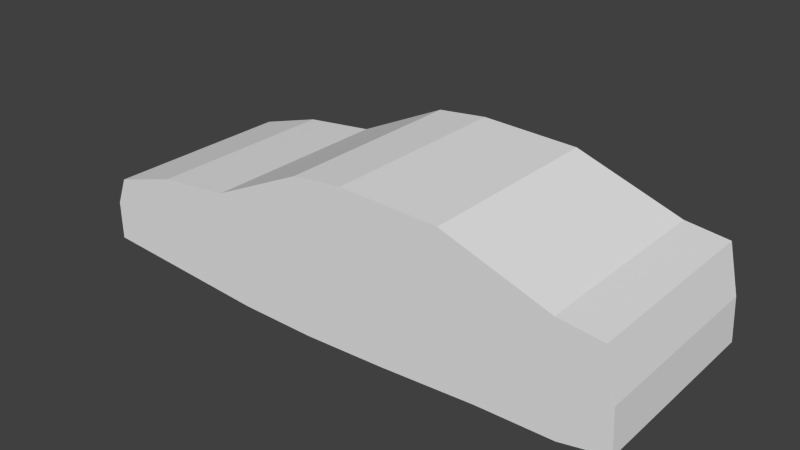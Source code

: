 # Source: car.blend  (saved by Blender 2.59.0; exported with 4.5.12 LTS)
import bpy
from mathutils import Matrix  # noqa: F401  (used for matrix-valued properties, if any)

bpy.ops.wm.read_factory_settings(use_empty=True)
scene = bpy.context.scene
scene.name = 'Scene'

# ---- collections
col_collection_1 = bpy.data.collections.new('Collection 1'); scene.collection.children.link(col_collection_1)

# ---- materials (node trees are filled in below, after node groups)
mat_material = bpy.data.materials.new('Material')
mat_material.alpha_threshold = 0.0
mat_material.use_transparent_shadow = False
mat_material.roughness = 0.5
mat_material.line_color = (0.0, 0.0, 0.0, 1.0)

# ---- material node trees

# ---- world
world_world = bpy.data.worlds.new('World'); scene.world = world_world
world_world.color = (0.05088, 0.05088, 0.05088)
world_world.use_sun_shadow = False
world_world.sun_shadow_jitter_overblur = 0.0
world_world.cycles.sampling_method = 'MANUAL'
world_world.cycles.sample_map_resolution = 256

# ---- meshes
me_grid = bpy.data.meshes.new('Grid')
me_grid.from_pydata([(-0.7503, -0.1759, 0.1478), (-0.6, -0.1759, -0.4969), (-1.674, -0.1759, -0.4287), (-1.604, -0.1759, -0.02309), (-0.1331, -0.1759, -0.4991), (0.121, -0.1759, 0.4476), (0.9432, -0.1759, -0.4371), (1.346, -0.1759, 0.2116), (1.604, -0.1759, 0.1812), (1.398, -0.1759, -0.4245), (0.3645, -0.1759, -0.4761), (0.71, -0.1759, 0.4273), (-0.1878, -0.1759, 0.4131), (-1.674, -0.1759, -0.1939), (-1.199, -0.1759, 0.09726), (1.669, -0.1759, -0.1061), (1.684, -0.1759, -0.3659), (1.684, 0.9995, -0.3659), (1.669, 0.9995, -0.1061), (-1.199, 0.9995, 0.09726), (-1.674, 0.9995, -0.1939), (-0.1878, 0.9995, 0.4131), (0.71, 0.9995, 0.4273), (0.3645, 0.9995, -0.4761), (1.398, 0.9995, -0.4245), (1.604, 0.9995, 0.1812), (1.346, 0.9995, 0.2116), (0.9432, 0.9995, -0.4371), (0.121, 0.9995, 0.4476), (-0.1331, 0.9995, -0.4991), (-1.604, 0.9995, -0.02309), (-1.674, 0.9995, -0.4287), (-0.6, 0.9995, -0.4969), (-0.7503, 0.9995, 0.1478)], [], [(5, 4, 10, 11), (11, 10, 6, 7), (12, 1, 4), (5, 12, 4), (12, 0, 1), (1, 0, 13), (13, 2, 1), (0, 14, 13), (14, 3, 13), (15, 7, 6), (15, 8, 7), (9, 16, 6), (16, 15, 6), (15, 16, 17, 18), (16, 9, 24, 17), (8, 15, 18, 25), (3, 14, 19, 30), (14, 0, 33, 19), (13, 3, 30, 20), (2, 13, 20, 31), (12, 5, 28, 21), (0, 12, 21, 33), (10, 4, 29, 23), (5, 11, 22, 28), (6, 10, 23, 27), (11, 7, 26, 22), (7, 8, 25, 26), (9, 6, 27, 24), (4, 1, 32, 29), (1, 2, 31, 32), (23, 29, 28, 22), (27, 23, 22, 26), (29, 32, 21), (29, 21, 28), (32, 33, 21), (33, 32, 20), (32, 31, 20), (20, 19, 33), (20, 30, 19), (27, 26, 18), (26, 25, 18), (27, 17, 24), (27, 18, 17)])
me_grid.use_remesh_preserve_volume = False
me_grid.use_remesh_preserve_attributes = False
me_grid.use_mirror_vertex_groups = False
me_grid.update()
me_cube = bpy.data.meshes.new('Cube')
me_cube.from_pydata([], [], [])
me_cube.materials.append(mat_material)
me_cube.use_remesh_preserve_volume = False
me_cube.use_remesh_preserve_attributes = False
me_cube.use_mirror_vertex_groups = False
me_cube.update()

# ---- curves / text
cu_nurbspath = bpy.data.curves.new('NurbsPath', 'CURVE')
cu_nurbspath.dimensions = '3D'
cu_nurbspath.use_path = True
cu_nurbspath.use_path_clamp = True
cu_nurbspath.bevel_resolution = 0
cu_nurbspath.fill_mode = 'HALF'

# ---- objects
ob_grid = bpy.data.objects.new('Grid', me_grid)
ob_nurbspath = bpy.data.objects.new('NurbsPath', cu_nurbspath)
ob_cube = bpy.data.objects.new('Cube', me_cube)

# ---- transforms, parenting, visibility, modifiers, constraints
ob_grid.location = (0.0, 0.0, 0.0)
ob_grid.lineart.crease_threshold = 0.0
ob_nurbspath.location = (0.0, 0.0, 0.0)
ob_nurbspath.lineart.crease_threshold = 0.0
ob_cube.location = (0.0, 0.0, 0.0)
ob_cube.lock_rotations_4d = False
ob_cube.empty_display_type = 'ARROWS'
ob_cube.lineart.crease_threshold = 0.0

# ---- collection membership
col_collection_1.objects.link(ob_grid)
col_collection_1.objects.link(ob_nurbspath)
col_collection_1.objects.link(ob_cube)

# ---- scene / render settings (as saved in the file)
scene.frame_start = 1; scene.frame_end = 250; scene.frame_set(1)
scene.render.engine = 'BLENDER_EEVEE_NEXT'
scene.render.image_settings.color_mode = 'RGB'
scene.render.image_settings.compression = 90
scene.render.resolution_percentage = 50
scene.render.dither_intensity = 0.0
scene.render.bake_margin = 2
scene.render.bake_bias = 0.0
scene.cycles.use_denoising = False
scene.cycles.samples = 10
scene.cycles.sampling_pattern = 'TABULATED_SOBOL'
scene.cycles.light_sampling_threshold = 0.0
scene.cycles.use_adaptive_sampling = False
scene.cycles.use_light_tree = False
scene.cycles.blur_glossy = 0.0
scene.cycles.volume_bounces = 1
scene.cycles.pixel_filter_type = 'GAUSSIAN'
scene.cycles.sample_clamp_indirect = 0.0
scene.view_settings.view_transform = 'Standard'
bpy.context.view_layer.update()

# ---- added for rendering (the .blend has no active camera and no usable light): camera, sun
cam_auto = bpy.data.cameras.new('AutoCamera')
cam_auto.lens = 50.0
cam_auto.sensor_width = 36.0
cam_auto.clip_end = 1000.0
ob_auto_camera = bpy.data.objects.new('AutoCamera', cam_auto)
scene.collection.objects.link(ob_auto_camera)
ob_auto_camera.location = (3.41117, -3.67591, 2.69934)
ob_auto_camera.rotation_euler = (1.09748, -7.21219e-08, 0.694738)
scene.camera = ob_auto_camera
light_auto_sun = bpy.data.lights.new('AutoSun', 'SUN')
light_auto_sun.energy = 3.0
light_auto_sun.angle = 0.0523599
ob_auto_sun = bpy.data.objects.new('AutoSun', light_auto_sun)
scene.collection.objects.link(ob_auto_sun)
ob_auto_sun.rotation_euler = (0.872665, 0.174533, 0.523599)
bpy.context.view_layer.update()
